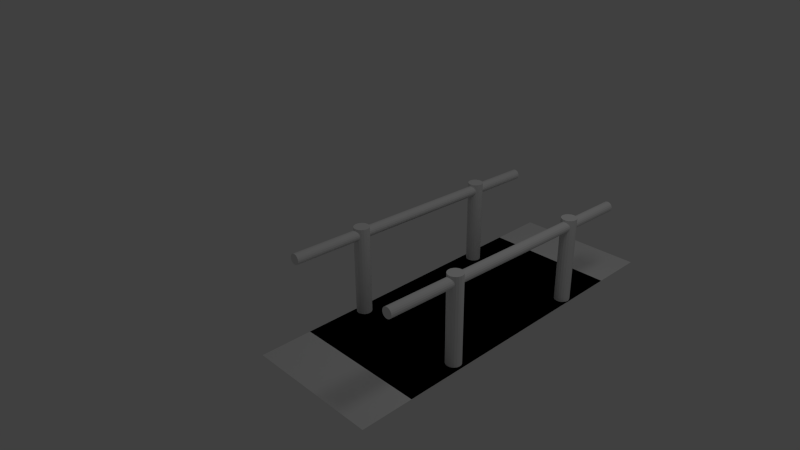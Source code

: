 # Source: FENCE.blend  (saved by Blender 2.59.0; exported with 4.5.12 LTS)
import bpy
from mathutils import Matrix  # noqa: F401  (used for matrix-valued properties, if any)

bpy.ops.wm.read_factory_settings(use_empty=True)
scene = bpy.context.scene
scene.name = 'Scene'

# ---- collections
col_collection_1 = bpy.data.collections.new('Collection 1'); scene.collection.children.link(col_collection_1)

# ---- world
world_world = bpy.data.worlds.new('World'); scene.world = world_world
world_world.color = (0.05088, 0.05088, 0.05088)
world_world.use_sun_shadow = False
world_world.sun_shadow_jitter_overblur = 0.0
world_world.cycles.sampling_method = 'MANUAL'
world_world.cycles.sample_map_resolution = 256

# ---- cameras
cam_camera = bpy.data.cameras.new('Camera')
cam_camera.clip_end = 100.0
cam_camera.lens = 35.0
cam_camera.ortho_scale = 7.314
cam_camera.dof.focus_distance = 0.0
cam_camera.dof.aperture_fstop = 128.0

# ---- lights
light_lamp = bpy.data.lights.new('Lamp', 'POINT')
light_lamp.transmission_factor = 0.0
light_lamp.cutoff_distance = 30.0
light_lamp.energy = 100.0
light_lamp.shadow_buffer_clip_start = 1.001
light_lamp.shadow_soft_size = 1.0
light_lamp.shadow_maximum_resolution = 0.006
light_lamp.use_absolute_resolution = True
light_lamp.cycles.use_multiple_importance_sampling = False

# ---- meshes
me_plane_001 = bpy.data.meshes.new('Plane.001')
me_plane_001.from_pydata([(1.0, 1.008, 0.0), (1.0, -0.9923, 0.0), (-1.0, -0.9923, 0.0), (-1.0, 1.008, 0.0)], [], [(0, 1, 2, 3)])
me_plane_001.use_remesh_preserve_volume = False
me_plane_001.use_remesh_preserve_attributes = False
me_plane_001.use_mirror_vertex_groups = False
me_plane_001.update()
me_plane = bpy.data.meshes.new('Plane')
me_plane.from_pydata([(1.0, 1.0, 0.0), (1.0, -1.0, 0.0), (-1.0, -1.0, 0.0), (-1.0, 1.0, 0.0)], [], [(0, 3, 2, 1)])
me_plane.use_remesh_preserve_volume = False
me_plane.use_remesh_preserve_attributes = False
me_plane.use_mirror_vertex_groups = False
me_plane.update()
me_cylinder_003 = bpy.data.meshes.new('Cylinder.003')
me_cylinder_003.from_pydata([(1.039, 1.407, 0.4206), (0.996, 1.438, 0.4188), (0.9582, 1.466, 0.4135), (0.9294, 1.488, 0.4053), (0.9125, 1.502, 0.395), (0.9095, 1.506, 0.3838), (0.9207, 1.499, 0.3729), (0.9449, 1.483, 0.3635), (0.9794, 1.46, 0.3565), (1.021, 1.43, 0.3528), (1.064, 1.399, 0.3528), (1.105, 1.369, 0.3564), (1.138, 1.343, 0.3632), (1.162, 1.325, 0.3726), (1.172, 1.316, 0.3835), (1.167, 1.318, 0.3947), (1.149, 1.329, 0.405), (1.12, 1.349, 0.4133), (1.081, 1.376, 0.4187), (-0.08973, -0.1398, 0.4101), (-0.1323, -0.1087, 0.4083), (-0.1701, -0.08057, 0.403), (-0.199, -0.05841, 0.3948), (-0.2158, -0.04466, 0.3845), (-0.2188, -0.04079, 0.3733), (-0.2076, -0.04724, 0.3624), (-0.1834, -0.06329, 0.353), (-0.1489, -0.08722, 0.346), (-0.1077, -0.1164, 0.3423), (-0.06446, -0.1477, 0.3423), (-0.02372, -0.1778, 0.3459), (0.01007, -0.2033, 0.3527), (0.03324, -0.2215, 0.3621), (0.04328, -0.2304, 0.373), (0.03911, -0.2291, 0.3842), (0.02117, -0.2177, 0.3945), (-0.008585, -0.1974, 0.4028), (-0.04694, -0.1705, 0.4082), (1.04, 1.411, 0.3865), (-0.0879, -0.1359, 0.376), (0.0, 0.1122, -0.6628), (0.03643, 0.1061, -0.6628), (0.06891, 0.08854, -0.6628), (0.09393, 0.06137, -0.6628), (0.1088, 0.02754, -0.6628), (0.1118, -0.009265, -0.6628), (0.1027, -0.04507, -0.6628), (0.08255, -0.07599, -0.6628), (0.0534, -0.09868, -0.6628), (0.01847, -0.1107, -0.6628), (-0.01847, -0.1107, -0.6628), (-0.0534, -0.09868, -0.6628), (-0.08255, -0.07599, -0.6628), (-0.1027, -0.04507, -0.6628), (-0.1118, -0.009265, -0.6628), (-0.1088, 0.02754, -0.6628), (-0.09393, 0.06137, -0.6628), (-0.06891, 0.08854, -0.6628), (-0.03643, 0.1061, -0.6628), (1.801e-07, 0.1122, 0.6628), (0.03643, 0.1061, 0.6628), (0.06891, 0.08854, 0.6628), (0.09393, 0.06137, 0.6628), (0.1088, 0.02754, 0.6628), (0.1118, -0.009266, 0.6628), (0.1027, -0.04507, 0.6628), (0.08255, -0.07599, 0.6628), (0.0534, -0.09868, 0.6628), (0.01847, -0.1107, 0.6628), (-0.01847, -0.1107, 0.6628), (-0.0534, -0.09868, 0.6628), (-0.08255, -0.07599, 0.6628), (-0.1027, -0.04507, 0.6628), (-0.1118, -0.009265, 0.6628), (-0.1088, 0.02754, 0.6628), (-0.09393, 0.06137, 0.6628), (-0.06891, 0.08854, 0.6628), (-0.03643, 0.1061, 0.6628), (0.0, 0.0, -0.6628), (0.0, 0.0, 0.6628), (1.029, 1.423, -0.2804), (0.9865, 1.454, -0.2822), (0.9487, 1.482, -0.2875), (0.9199, 1.504, -0.2957), (0.903, 1.518, -0.306), (0.9, 1.522, -0.3171), (0.9112, 1.515, -0.328), (0.9354, 1.499, -0.3375), (0.9699, 1.475, -0.3444), (1.011, 1.446, -0.3481), (1.054, 1.415, -0.3482), (1.095, 1.385, -0.3446), (1.129, 1.359, -0.3377), (1.152, 1.341, -0.3284), (1.162, 1.332, -0.3175), (1.158, 1.333, -0.3063), (1.14, 1.345, -0.296), (1.11, 1.365, -0.2877), (1.072, 1.392, -0.2823), (-0.09922, -0.1241, -0.2909), (-0.1418, -0.09304, -0.2927), (-0.1796, -0.06488, -0.298), (-0.2085, -0.04273, -0.3062), (-0.2253, -0.02897, -0.3165), (-0.2283, -0.02511, -0.3277), (-0.2171, -0.03155, -0.3386), (-0.1929, -0.04761, -0.348), (-0.1584, -0.07154, -0.3549), (-0.1172, -0.1007, -0.3586), (-0.07396, -0.1321, -0.3587), (-0.03322, -0.1621, -0.3551), (0.0005692, -0.1876, -0.3482), (0.02374, -0.2058, -0.3389), (0.03378, -0.2147, -0.328), (0.02961, -0.2134, -0.3168), (0.01167, -0.202, -0.3065), (-0.01808, -0.1818, -0.2982), (-0.05643, -0.1548, -0.2928), (1.031, 1.426, -0.3145), (-0.0974, -0.1202, -0.325), (3.066, -0.06022, 0.4179), (3.024, -0.02912, 0.4161), (2.986, -0.0009629, 0.4108), (2.957, 0.02119, 0.4026), (2.94, 0.03495, 0.3923), (2.937, 0.03881, 0.3811), (2.948, 0.03237, 0.3702), (2.972, 0.01631, 0.3608), (3.007, -0.007616, 0.3539), (3.048, -0.03682, 0.3502), (3.091, -0.06814, 0.3501), (3.132, -0.09818, 0.3537), (3.166, -0.1237, 0.3606), (3.189, -0.1419, 0.3699), (3.199, -0.1508, 0.3808), (3.195, -0.1495, 0.392), (3.177, -0.1381, 0.4023), (3.147, -0.1178, 0.4106), (3.109, -0.0909, 0.416), (1.938, -1.607, 0.4074), (1.895, -1.576, 0.4056), (1.857, -1.548, 0.4003), (1.829, -1.526, 0.3921), (1.812, -1.512, 0.3818), (1.809, -1.508, 0.3706), (1.82, -1.514, 0.3597), (1.844, -1.53, 0.3503), (1.879, -1.554, 0.3434), (1.92, -1.584, 0.3397), (1.963, -1.615, 0.3396), (2.004, -1.645, 0.3432), (2.038, -1.67, 0.35), (2.061, -1.689, 0.3594), (2.071, -1.698, 0.3703), (2.067, -1.696, 0.3815), (2.049, -1.685, 0.3918), (2.019, -1.665, 0.4001), (1.981, -1.638, 0.4055), (3.068, -0.05633, 0.3838), (1.94, -1.603, 0.3733), (2.028, -1.355, -0.6655), (2.064, -1.361, -0.6655), (2.096, -1.379, -0.6655), (2.121, -1.406, -0.6655), (2.136, -1.44, -0.6655), (2.139, -1.476, -0.6655), (2.13, -1.512, -0.6655), (2.11, -1.543, -0.6655), (2.081, -1.566, -0.6655), (2.046, -1.578, -0.6655), (2.009, -1.578, -0.6655), (1.974, -1.566, -0.6655), (1.945, -1.543, -0.6655), (1.925, -1.512, -0.6655), (1.916, -1.476, -0.6655), (1.919, -1.44, -0.6655), (1.934, -1.406, -0.6655), (1.959, -1.379, -0.6655), (1.991, -1.361, -0.6655), (2.028, -1.355, 0.6601), (2.064, -1.361, 0.6601), (2.096, -1.379, 0.6601), (2.121, -1.406, 0.6601), (2.136, -1.44, 0.6601), (2.139, -1.476, 0.6601), (2.13, -1.512, 0.6601), (2.11, -1.543, 0.6601), (2.081, -1.566, 0.6601), (2.046, -1.578, 0.6601), (2.009, -1.578, 0.6601), (1.974, -1.566, 0.6601), (1.945, -1.543, 0.6601), (1.925, -1.512, 0.6601), (1.916, -1.476, 0.6601), (1.919, -1.44, 0.6601), (1.934, -1.406, 0.6601), (1.959, -1.379, 0.6601), (1.991, -1.361, 0.6601), (2.028, -1.467, -0.6655), (2.028, -1.467, 0.6601), (3.057, -0.04454, -0.283), (3.014, -0.01344, -0.2848), (2.976, 0.01472, -0.2901), (2.947, 0.03688, -0.2984), (2.931, 0.05063, -0.3086), (2.928, 0.0545, -0.3198), (2.939, 0.04805, -0.3307), (2.963, 0.03199, -0.3401), (2.997, 0.008066, -0.3471), (3.039, -0.02114, -0.3508), (3.082, -0.05246, -0.3508), (3.123, -0.0825, -0.3473), (3.156, -0.108, -0.3404), (3.18, -0.1262, -0.331), (3.19, -0.1351, -0.3202), (3.185, -0.1338, -0.309), (3.168, -0.1224, -0.2986), (3.138, -0.1022, -0.2903), (3.099, -0.07522, -0.285), (1.928, -1.591, -0.2936), (1.886, -1.56, -0.2954), (1.848, -1.532, -0.3006), (1.819, -1.51, -0.3089), (1.802, -1.496, -0.3191), (1.799, -1.492, -0.3303), (1.81, -1.499, -0.3412), (1.835, -1.515, -0.3507), (1.869, -1.539, -0.3576), (1.91, -1.568, -0.3613), (1.954, -1.599, -0.3614), (1.994, -1.629, -0.3578), (2.028, -1.655, -0.3509), (2.051, -1.673, -0.3415), (2.061, -1.682, -0.3307), (2.057, -1.681, -0.3195), (2.039, -1.669, -0.3092), (2.009, -1.649, -0.3009), (1.971, -1.622, -0.2955), (3.058, -0.04064, -0.3172), (1.93, -1.587, -0.3277)], [], [(38, 0, 1), (39, 20, 19), (38, 1, 2), (39, 21, 20), (38, 2, 3), (39, 22, 21), (38, 3, 4), (39, 23, 22), (38, 4, 5), (39, 24, 23), (38, 5, 6), (39, 25, 24), (38, 6, 7), (39, 26, 25), (38, 7, 8), (39, 27, 26), (38, 8, 9), (39, 28, 27), (38, 9, 10), (39, 29, 28), (38, 10, 11), (39, 30, 29), (38, 11, 12), (39, 31, 30), (38, 12, 13), (39, 32, 31), (38, 13, 14), (39, 33, 32), (38, 14, 15), (39, 34, 33), (38, 15, 16), (39, 35, 34), (38, 16, 17), (39, 36, 35), (38, 17, 18), (39, 37, 36), (18, 0, 38), (39, 19, 37), (0, 19, 20, 1), (1, 20, 21, 2), (2, 21, 22, 3), (3, 22, 23, 4), (4, 23, 24, 5), (5, 24, 25, 6), (6, 25, 26, 7), (7, 26, 27, 8), (8, 27, 28, 9), (9, 28, 29, 10), (10, 29, 30, 11), (11, 30, 31, 12), (12, 31, 32, 13), (13, 32, 33, 14), (14, 33, 34, 15), (15, 34, 35, 16), (16, 35, 36, 17), (17, 36, 37, 18), (19, 0, 18, 37), (78, 40, 41), (79, 60, 59), (78, 41, 42), (79, 61, 60), (78, 42, 43), (79, 62, 61), (78, 43, 44), (79, 63, 62), (78, 44, 45), (79, 64, 63), (78, 45, 46), (79, 65, 64), (78, 46, 47), (79, 66, 65), (78, 47, 48), (79, 67, 66), (78, 48, 49), (79, 68, 67), (78, 49, 50), (79, 69, 68), (78, 50, 51), (79, 70, 69), (78, 51, 52), (79, 71, 70), (78, 52, 53), (79, 72, 71), (78, 53, 54), (79, 73, 72), (78, 54, 55), (79, 74, 73), (78, 55, 56), (79, 75, 74), (78, 56, 57), (79, 76, 75), (78, 57, 58), (79, 77, 76), (58, 40, 78), (79, 59, 77), (40, 59, 60, 41), (41, 60, 61, 42), (42, 61, 62, 43), (43, 62, 63, 44), (44, 63, 64, 45), (45, 64, 65, 46), (46, 65, 66, 47), (47, 66, 67, 48), (48, 67, 68, 49), (49, 68, 69, 50), (50, 69, 70, 51), (51, 70, 71, 52), (52, 71, 72, 53), (53, 72, 73, 54), (54, 73, 74, 55), (55, 74, 75, 56), (56, 75, 76, 57), (57, 76, 77, 58), (59, 40, 58, 77), (118, 80, 81), (119, 100, 99), (118, 81, 82), (119, 101, 100), (118, 82, 83), (119, 102, 101), (118, 83, 84), (119, 103, 102), (118, 84, 85), (119, 104, 103), (118, 85, 86), (119, 105, 104), (118, 86, 87), (119, 106, 105), (118, 87, 88), (119, 107, 106), (118, 88, 89), (119, 108, 107), (118, 89, 90), (119, 109, 108), (118, 90, 91), (119, 110, 109), (118, 91, 92), (119, 111, 110), (118, 92, 93), (119, 112, 111), (118, 93, 94), (119, 113, 112), (118, 94, 95), (119, 114, 113), (118, 95, 96), (119, 115, 114), (118, 96, 97), (119, 116, 115), (118, 97, 98), (119, 117, 116), (98, 80, 118), (119, 99, 117), (80, 99, 100, 81), (81, 100, 101, 82), (82, 101, 102, 83), (83, 102, 103, 84), (84, 103, 104, 85), (85, 104, 105, 86), (86, 105, 106, 87), (87, 106, 107, 88), (88, 107, 108, 89), (89, 108, 109, 90), (90, 109, 110, 91), (91, 110, 111, 92), (92, 111, 112, 93), (93, 112, 113, 94), (94, 113, 114, 95), (95, 114, 115, 96), (96, 115, 116, 97), (97, 116, 117, 98), (99, 80, 98, 117), (158, 120, 121), (159, 140, 139), (158, 121, 122), (159, 141, 140), (158, 122, 123), (159, 142, 141), (158, 123, 124), (159, 143, 142), (158, 124, 125), (159, 144, 143), (158, 125, 126), (159, 145, 144), (158, 126, 127), (159, 146, 145), (158, 127, 128), (159, 147, 146), (158, 128, 129), (159, 148, 147), (158, 129, 130), (159, 149, 148), (158, 130, 131), (159, 150, 149), (158, 131, 132), (159, 151, 150), (158, 132, 133), (159, 152, 151), (158, 133, 134), (159, 153, 152), (158, 134, 135), (159, 154, 153), (158, 135, 136), (159, 155, 154), (158, 136, 137), (159, 156, 155), (158, 137, 138), (159, 157, 156), (138, 120, 158), (159, 139, 157), (120, 139, 140, 121), (121, 140, 141, 122), (122, 141, 142, 123), (123, 142, 143, 124), (124, 143, 144, 125), (125, 144, 145, 126), (126, 145, 146, 127), (127, 146, 147, 128), (128, 147, 148, 129), (129, 148, 149, 130), (130, 149, 150, 131), (131, 150, 151, 132), (132, 151, 152, 133), (133, 152, 153, 134), (134, 153, 154, 135), (135, 154, 155, 136), (136, 155, 156, 137), (137, 156, 157, 138), (139, 120, 138, 157), (198, 160, 161), (199, 180, 179), (198, 161, 162), (199, 181, 180), (198, 162, 163), (199, 182, 181), (198, 163, 164), (199, 183, 182), (198, 164, 165), (199, 184, 183), (198, 165, 166), (199, 185, 184), (198, 166, 167), (199, 186, 185), (198, 167, 168), (199, 187, 186), (198, 168, 169), (199, 188, 187), (198, 169, 170), (199, 189, 188), (198, 170, 171), (199, 190, 189), (198, 171, 172), (199, 191, 190), (198, 172, 173), (199, 192, 191), (198, 173, 174), (199, 193, 192), (198, 174, 175), (199, 194, 193), (198, 175, 176), (199, 195, 194), (198, 176, 177), (199, 196, 195), (198, 177, 178), (199, 197, 196), (178, 160, 198), (199, 179, 197), (160, 179, 180, 161), (161, 180, 181, 162), (162, 181, 182, 163), (163, 182, 183, 164), (164, 183, 184, 165), (165, 184, 185, 166), (166, 185, 186, 167), (167, 186, 187, 168), (168, 187, 188, 169), (169, 188, 189, 170), (170, 189, 190, 171), (171, 190, 191, 172), (172, 191, 192, 173), (173, 192, 193, 174), (174, 193, 194, 175), (175, 194, 195, 176), (176, 195, 196, 177), (177, 196, 197, 178), (179, 160, 178, 197), (238, 200, 201), (239, 220, 219), (238, 201, 202), (239, 221, 220), (238, 202, 203), (239, 222, 221), (238, 203, 204), (239, 223, 222), (238, 204, 205), (239, 224, 223), (238, 205, 206), (239, 225, 224), (238, 206, 207), (239, 226, 225), (238, 207, 208), (239, 227, 226), (238, 208, 209), (239, 228, 227), (238, 209, 210), (239, 229, 228), (238, 210, 211), (239, 230, 229), (238, 211, 212), (239, 231, 230), (238, 212, 213), (239, 232, 231), (238, 213, 214), (239, 233, 232), (238, 214, 215), (239, 234, 233), (238, 215, 216), (239, 235, 234), (238, 216, 217), (239, 236, 235), (238, 217, 218), (239, 237, 236), (218, 200, 238), (239, 219, 237), (200, 219, 220, 201), (201, 220, 221, 202), (202, 221, 222, 203), (203, 222, 223, 204), (204, 223, 224, 205), (205, 224, 225, 206), (206, 225, 226, 207), (207, 226, 227, 208), (208, 227, 228, 209), (209, 228, 229, 210), (210, 229, 230, 211), (211, 230, 231, 212), (212, 231, 232, 213), (213, 232, 233, 214), (214, 233, 234, 215), (215, 234, 235, 216), (216, 235, 236, 217), (217, 236, 237, 218), (219, 200, 218, 237)])
me_cylinder_003.use_remesh_preserve_volume = False
me_cylinder_003.use_remesh_preserve_attributes = False
me_cylinder_003.use_mirror_vertex_groups = False
me_cylinder_003.update()

# ---- objects
ob_plane_001 = bpy.data.objects.new('Plane.001', me_plane_001)
ob_plane = bpy.data.objects.new('Plane', me_plane)
ob_cylinder_000 = bpy.data.objects.new('Cylinder.000', me_cylinder_003)
ob_lamp = bpy.data.objects.new('Lamp', light_lamp)
ob_camera = bpy.data.objects.new('Camera', cam_camera)

# ---- transforms, parenting, visibility, modifiers, constraints
ob_plane_001.location = (1.123, 0.6434, -0.6964)
ob_plane_001.scale = (1.0, 2.799, 1.0)
ob_plane_001.lineart.crease_threshold = 0.0
ob_plane.location = (1.123, 0.6434, -0.6964)
ob_plane.scale = (1.0, 2.0, 1.0)
ob_plane.lineart.crease_threshold = 0.0
ob_cylinder_000.location = (2.0, 0.5721, 0.528)
ob_cylinder_000.rotation_euler = (1.539, -0.6281, 0.01386)
ob_cylinder_000.scale = (-0.6904, -0.6931, -3.287)
ob_cylinder_000.lineart.crease_threshold = 0.0
ob_lamp.location = (4.076, 1.005, 5.904)
ob_lamp.rotation_euler = (0.6503, 0.05522, 1.866)
ob_lamp.lock_rotations_4d = False
ob_lamp.empty_display_type = 'ARROWS'
ob_lamp.color = (0.0, 0.0, 0.0, 0.0)
ob_lamp.lineart.crease_threshold = 0.0
ob_camera.location = (7.481, -6.508, 5.344)
ob_camera.rotation_euler = (1.109, 0.01082, 0.8149)
ob_camera.lock_rotations_4d = False
ob_camera.empty_display_type = 'ARROWS'
ob_camera.color = (0.0, 0.0, 0.0, 0.0)
ob_camera.display_type = 'WIRE'
ob_camera.lineart.crease_threshold = 0.0

# ---- collection membership
col_collection_1.objects.link(ob_plane_001)
col_collection_1.objects.link(ob_plane)
col_collection_1.objects.link(ob_cylinder_000)
col_collection_1.objects.link(ob_lamp)
col_collection_1.objects.link(ob_camera)

# ---- scene / render settings (as saved in the file)
scene.camera = ob_camera
scene.frame_start = 1; scene.frame_end = 250; scene.frame_set(1)
scene.render.engine = 'BLENDER_EEVEE_NEXT'
scene.render.image_settings.color_mode = 'RGB'
scene.render.image_settings.compression = 90
scene.render.resolution_percentage = 50
scene.render.dither_intensity = 0.0
scene.render.bake_margin = 2
scene.render.bake_bias = 0.0
scene.cycles.use_denoising = False
scene.cycles.samples = 10
scene.cycles.sampling_pattern = 'TABULATED_SOBOL'
scene.cycles.light_sampling_threshold = 0.0
scene.cycles.use_adaptive_sampling = False
scene.cycles.use_light_tree = False
scene.cycles.blur_glossy = 0.0
scene.cycles.volume_bounces = 1
scene.cycles.pixel_filter_type = 'GAUSSIAN'
scene.cycles.sample_clamp_indirect = 0.0
scene.view_settings.view_transform = 'Standard'
bpy.context.view_layer.update()
